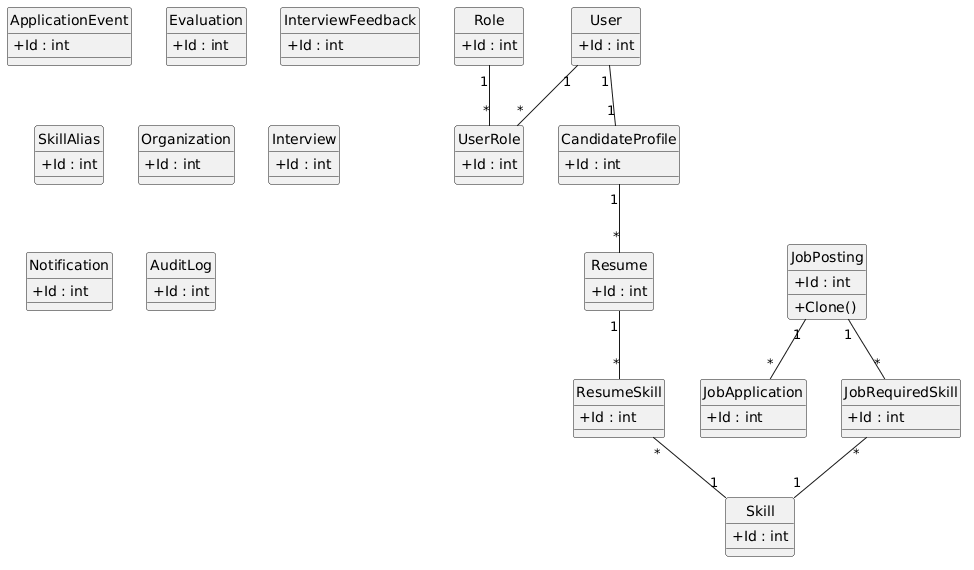

The diagram above was rendered by PlantUML. Its source (embedded in the PNG):
@startuml
hide circle
skinparam classAttributeIconSize 0

class User {
  + Id : int
}
class Role {
  + Id : int
}
class UserRole {
  + Id : int
}
class CandidateProfile {
  + Id : int
}
class Resume {
  + Id : int
}
class JobPosting {
  + Id : int
  + Clone()
}
class JobApplication {
  + Id : int
}
class ApplicationEvent {
  + Id : int
}
class Evaluation {
  + Id : int
}
class InterviewFeedback {
  + Id : int
}
class JobRequiredSkill {
  + Id : int
}
class ResumeSkill {
  + Id : int
}
class SkillAlias {
  + Id : int
}
class Skill {
  + Id : int
}
class Organization {
  + Id : int
}
class Interview {
  + Id : int
}
class Notification {
  + Id : int
}
class AuditLog {
  + Id : int
}

' Core Relationships
User "1" -- "*" UserRole
Role "1" -- "*" UserRole
User "1" -- "1" CandidateProfile
CandidateProfile "1" -- "*" Resume
JobPosting "1" -- "*" JobApplication

' Requirement D: Skill join tables
Resume "1" -- "*" ResumeSkill
ResumeSkill "*" -- "1" Skill
JobPosting "1" -- "*" JobRequiredSkill
JobRequiredSkill "*" -- "1" Skill

' Note: You will need to add the specific relationship lines for Organization, 
' Interview, Notification, and AuditLog based on your project's Configuration files 
' in src/Meridian.Infrastructure/Persistence/Configurations/ as requested by the brief.
@enduml